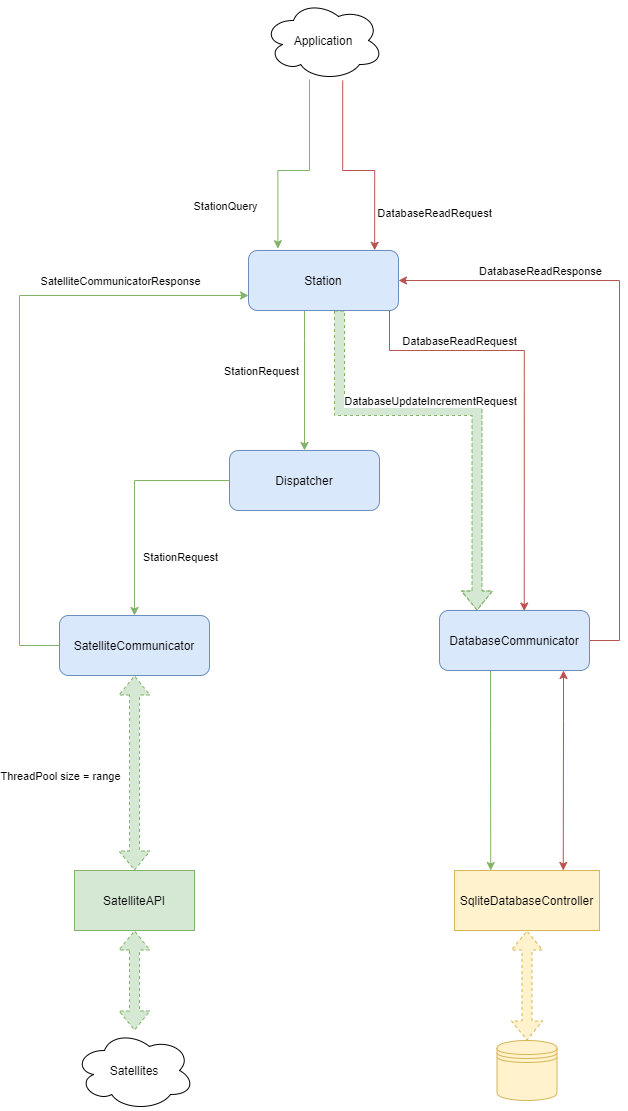

The diagram above was exported from draw.io. Its source (the exported page's mxGraphModel, read from the mxfile embedded in the PNG):
<mxGraphModel dx="1038" dy="523" grid="1" gridSize="10" guides="1" tooltips="1" connect="1" arrows="1" fold="1" page="1" pageScale="1" pageWidth="827" pageHeight="1169" math="0" shadow="0">
  <root>
    <mxCell id="0" />
    <mxCell id="1" parent="0" />
    <mxCell id="12XOEh1X9r49bOREMkjt-6" style="edgeStyle=orthogonalEdgeStyle;rounded=0;orthogonalLoop=1;jettySize=auto;html=1;entryX=0.5;entryY=0;entryDx=0;entryDy=0;fillColor=#d5e8d4;strokeColor=#82b366;" edge="1" parent="1" source="12XOEh1X9r49bOREMkjt-1" target="12XOEh1X9r49bOREMkjt-4">
      <mxGeometry relative="1" as="geometry" />
    </mxCell>
    <mxCell id="12XOEh1X9r49bOREMkjt-15" value="StationRequest" style="edgeLabel;html=1;align=center;verticalAlign=middle;resizable=0;points=[];" vertex="1" connectable="0" parent="12XOEh1X9r49bOREMkjt-6">
      <mxGeometry x="0.3762" y="-3" relative="1" as="geometry">
        <mxPoint x="48" y="13" as="offset" />
      </mxGeometry>
    </mxCell>
    <mxCell id="12XOEh1X9r49bOREMkjt-1" value="Dispatcher" style="rounded=1;whiteSpace=wrap;html=1;fillColor=#dae8fc;strokeColor=#6c8ebf;" vertex="1" parent="1">
      <mxGeometry x="350" y="470" width="150" height="60" as="geometry" />
    </mxCell>
    <mxCell id="12XOEh1X9r49bOREMkjt-5" style="edgeStyle=orthogonalEdgeStyle;rounded=0;orthogonalLoop=1;jettySize=auto;html=1;entryX=0.5;entryY=0;entryDx=0;entryDy=0;fillColor=#d5e8d4;strokeColor=#82b366;" edge="1" parent="1" source="12XOEh1X9r49bOREMkjt-2" target="12XOEh1X9r49bOREMkjt-1">
      <mxGeometry relative="1" as="geometry">
        <Array as="points">
          <mxPoint x="425" y="360" />
          <mxPoint x="425" y="360" />
        </Array>
      </mxGeometry>
    </mxCell>
    <mxCell id="12XOEh1X9r49bOREMkjt-13" value="StationRequest" style="edgeLabel;html=1;align=center;verticalAlign=middle;resizable=0;points=[];" vertex="1" connectable="0" parent="12XOEh1X9r49bOREMkjt-5">
      <mxGeometry x="-0.3714" y="-1" relative="1" as="geometry">
        <mxPoint x="-43" y="16" as="offset" />
      </mxGeometry>
    </mxCell>
    <mxCell id="12XOEh1X9r49bOREMkjt-30" style="edgeStyle=orthogonalEdgeStyle;rounded=0;orthogonalLoop=1;jettySize=auto;html=1;entryX=0.565;entryY=0.01;entryDx=0;entryDy=0;entryPerimeter=0;startArrow=none;startFill=0;fillColor=#f8cecc;strokeColor=#b85450;" edge="1" parent="1" source="12XOEh1X9r49bOREMkjt-2" target="12XOEh1X9r49bOREMkjt-3">
      <mxGeometry relative="1" as="geometry">
        <Array as="points">
          <mxPoint x="510" y="370" />
          <mxPoint x="645" y="370" />
        </Array>
      </mxGeometry>
    </mxCell>
    <mxCell id="12XOEh1X9r49bOREMkjt-32" value="DatabaseReadRequest" style="edgeLabel;html=1;align=center;verticalAlign=middle;resizable=0;points=[];" vertex="1" connectable="0" parent="12XOEh1X9r49bOREMkjt-30">
      <mxGeometry x="0.1628" y="2" relative="1" as="geometry">
        <mxPoint x="-67" y="-88" as="offset" />
      </mxGeometry>
    </mxCell>
    <mxCell id="12XOEh1X9r49bOREMkjt-34" style="edgeStyle=orthogonalEdgeStyle;rounded=0;orthogonalLoop=1;jettySize=auto;html=1;entryX=0.25;entryY=0;entryDx=0;entryDy=0;startArrow=none;startFill=0;fillColor=#d5e8d4;strokeColor=#82b366;shape=flexArrow;dashed=1;" edge="1" parent="1" source="12XOEh1X9r49bOREMkjt-2" target="12XOEh1X9r49bOREMkjt-3">
      <mxGeometry relative="1" as="geometry">
        <Array as="points">
          <mxPoint x="460" y="430" />
          <mxPoint x="598" y="430" />
        </Array>
      </mxGeometry>
    </mxCell>
    <mxCell id="12XOEh1X9r49bOREMkjt-35" value="DatabaseUpdateIncrementRequest" style="edgeLabel;html=1;align=center;verticalAlign=middle;resizable=0;points=[];" vertex="1" connectable="0" parent="12XOEh1X9r49bOREMkjt-34">
      <mxGeometry x="-0.0879" relative="1" as="geometry">
        <mxPoint x="-10" y="-10" as="offset" />
      </mxGeometry>
    </mxCell>
    <mxCell id="12XOEh1X9r49bOREMkjt-2" value="Station" style="rounded=1;whiteSpace=wrap;html=1;fillColor=#dae8fc;strokeColor=#6c8ebf;" vertex="1" parent="1">
      <mxGeometry x="369" y="270" width="150" height="60" as="geometry" />
    </mxCell>
    <mxCell id="12XOEh1X9r49bOREMkjt-36" style="edgeStyle=orthogonalEdgeStyle;rounded=0;orthogonalLoop=1;jettySize=auto;html=1;entryX=1;entryY=0.5;entryDx=0;entryDy=0;startArrow=none;startFill=0;fillColor=#f8cecc;strokeColor=#b85450;" edge="1" parent="1" source="12XOEh1X9r49bOREMkjt-3" target="12XOEh1X9r49bOREMkjt-2">
      <mxGeometry relative="1" as="geometry">
        <Array as="points">
          <mxPoint x="740" y="660" />
          <mxPoint x="740" y="300" />
        </Array>
      </mxGeometry>
    </mxCell>
    <mxCell id="12XOEh1X9r49bOREMkjt-37" value="DatabaseReadResponse" style="edgeLabel;html=1;align=center;verticalAlign=middle;resizable=0;points=[];" vertex="1" connectable="0" parent="12XOEh1X9r49bOREMkjt-36">
      <mxGeometry x="-0.1764" y="2" relative="1" as="geometry">
        <mxPoint x="-78" y="-148" as="offset" />
      </mxGeometry>
    </mxCell>
    <mxCell id="12XOEh1X9r49bOREMkjt-41" style="edgeStyle=orthogonalEdgeStyle;rounded=0;orthogonalLoop=1;jettySize=auto;html=1;entryX=0.25;entryY=0;entryDx=0;entryDy=0;startArrow=none;startFill=0;fillColor=#d5e8d4;strokeColor=#82b366;" edge="1" parent="1" source="12XOEh1X9r49bOREMkjt-3" target="12XOEh1X9r49bOREMkjt-38">
      <mxGeometry relative="1" as="geometry">
        <Array as="points">
          <mxPoint x="611" y="750" />
          <mxPoint x="611" y="750" />
        </Array>
      </mxGeometry>
    </mxCell>
    <mxCell id="12XOEh1X9r49bOREMkjt-42" style="edgeStyle=orthogonalEdgeStyle;rounded=0;orthogonalLoop=1;jettySize=auto;html=1;entryX=0.75;entryY=0;entryDx=0;entryDy=0;startArrow=classic;startFill=1;fillColor=#f8cecc;strokeColor=#b85450;" edge="1" parent="1" source="12XOEh1X9r49bOREMkjt-3" target="12XOEh1X9r49bOREMkjt-38">
      <mxGeometry relative="1" as="geometry">
        <Array as="points">
          <mxPoint x="684" y="740" />
          <mxPoint x="684" y="740" />
        </Array>
      </mxGeometry>
    </mxCell>
    <mxCell id="12XOEh1X9r49bOREMkjt-3" value="DatabaseCommunicator" style="rounded=1;whiteSpace=wrap;html=1;fillColor=#dae8fc;strokeColor=#6c8ebf;" vertex="1" parent="1">
      <mxGeometry x="560" y="630" width="150" height="60" as="geometry" />
    </mxCell>
    <mxCell id="12XOEh1X9r49bOREMkjt-17" style="edgeStyle=orthogonalEdgeStyle;orthogonalLoop=1;jettySize=auto;html=1;dashed=1;rounded=0;startArrow=classic;startFill=1;shape=flexArrow;fillColor=#d5e8d4;strokeColor=#82b366;" edge="1" parent="1" source="12XOEh1X9r49bOREMkjt-4" target="12XOEh1X9r49bOREMkjt-16">
      <mxGeometry relative="1" as="geometry" />
    </mxCell>
    <mxCell id="12XOEh1X9r49bOREMkjt-19" value="ThreadPool size = range" style="edgeLabel;html=1;align=center;verticalAlign=middle;resizable=0;points=[];" vertex="1" connectable="0" parent="12XOEh1X9r49bOREMkjt-17">
      <mxGeometry x="-0.1632" relative="1" as="geometry">
        <mxPoint x="-75" y="18" as="offset" />
      </mxGeometry>
    </mxCell>
    <mxCell id="12XOEh1X9r49bOREMkjt-23" style="edgeStyle=orthogonalEdgeStyle;rounded=0;orthogonalLoop=1;jettySize=auto;html=1;entryX=0;entryY=0.75;entryDx=0;entryDy=0;startArrow=none;startFill=0;fillColor=#d5e8d4;strokeColor=#82b366;" edge="1" parent="1" source="12XOEh1X9r49bOREMkjt-4" target="12XOEh1X9r49bOREMkjt-2">
      <mxGeometry relative="1" as="geometry">
        <Array as="points">
          <mxPoint x="140" y="665" />
          <mxPoint x="140" y="315" />
        </Array>
      </mxGeometry>
    </mxCell>
    <mxCell id="12XOEh1X9r49bOREMkjt-26" value="SatelliteCommunicatorResponse" style="edgeLabel;html=1;align=center;verticalAlign=middle;resizable=0;points=[];" vertex="1" connectable="0" parent="12XOEh1X9r49bOREMkjt-23">
      <mxGeometry x="-0.1742" y="4" relative="1" as="geometry">
        <mxPoint x="104" y="-149" as="offset" />
      </mxGeometry>
    </mxCell>
    <mxCell id="12XOEh1X9r49bOREMkjt-4" value="SatelliteCommunicator" style="rounded=1;whiteSpace=wrap;html=1;fillColor=#dae8fc;strokeColor=#6c8ebf;" vertex="1" parent="1">
      <mxGeometry x="180" y="635" width="150" height="60" as="geometry" />
    </mxCell>
    <mxCell id="12XOEh1X9r49bOREMkjt-24" style="edgeStyle=orthogonalEdgeStyle;rounded=0;orthogonalLoop=1;jettySize=auto;html=1;entryX=0.196;entryY=-0.03;entryDx=0;entryDy=0;entryPerimeter=0;startArrow=none;startFill=0;fillColor=#d5e8d4;strokeColor=#82b366;" edge="1" parent="1" source="12XOEh1X9r49bOREMkjt-8" target="12XOEh1X9r49bOREMkjt-2">
      <mxGeometry relative="1" as="geometry">
        <Array as="points">
          <mxPoint x="430" y="190" />
          <mxPoint x="398" y="190" />
        </Array>
      </mxGeometry>
    </mxCell>
    <mxCell id="12XOEh1X9r49bOREMkjt-25" value="StationQuery" style="edgeLabel;html=1;align=center;verticalAlign=middle;resizable=0;points=[];" vertex="1" connectable="0" parent="12XOEh1X9r49bOREMkjt-24">
      <mxGeometry x="-0.0914" y="-1" relative="1" as="geometry">
        <mxPoint x="-85" y="36" as="offset" />
      </mxGeometry>
    </mxCell>
    <mxCell id="12XOEh1X9r49bOREMkjt-8" value="Application" style="ellipse;shape=cloud;whiteSpace=wrap;html=1;" vertex="1" parent="1">
      <mxGeometry x="384" y="20" width="120" height="80" as="geometry" />
    </mxCell>
    <mxCell id="12XOEh1X9r49bOREMkjt-46" style="edgeStyle=orthogonalEdgeStyle;shape=flexArrow;rounded=0;orthogonalLoop=1;jettySize=auto;html=1;dashed=1;startArrow=classic;startFill=1;fillColor=#d5e8d4;strokeColor=#82b366;" edge="1" parent="1" source="12XOEh1X9r49bOREMkjt-16" target="12XOEh1X9r49bOREMkjt-45">
      <mxGeometry relative="1" as="geometry" />
    </mxCell>
    <mxCell id="12XOEh1X9r49bOREMkjt-16" value="SatelliteAPI" style="rounded=0;whiteSpace=wrap;html=1;fillColor=#d5e8d4;strokeColor=#82b366;" vertex="1" parent="1">
      <mxGeometry x="195" y="890" width="120" height="60" as="geometry" />
    </mxCell>
    <mxCell id="12XOEh1X9r49bOREMkjt-28" style="edgeStyle=orthogonalEdgeStyle;rounded=0;orthogonalLoop=1;jettySize=auto;html=1;entryX=0.841;entryY=-0.003;entryDx=0;entryDy=0;entryPerimeter=0;startArrow=none;startFill=0;fillColor=#f8cecc;strokeColor=#b85450;exitX=0.66;exitY=1;exitDx=0;exitDy=0;exitPerimeter=0;" edge="1" parent="1" source="12XOEh1X9r49bOREMkjt-8" target="12XOEh1X9r49bOREMkjt-2">
      <mxGeometry relative="1" as="geometry">
        <Array as="points">
          <mxPoint x="463" y="190" />
          <mxPoint x="495" y="190" />
        </Array>
      </mxGeometry>
    </mxCell>
    <mxCell id="12XOEh1X9r49bOREMkjt-33" value="DatabaseReadRequest" style="edgeLabel;html=1;align=center;verticalAlign=middle;resizable=0;points=[];" vertex="1" connectable="0" parent="12XOEh1X9r49bOREMkjt-28">
      <mxGeometry x="-0.2023" y="2" relative="1" as="geometry">
        <mxPoint x="89" y="52" as="offset" />
      </mxGeometry>
    </mxCell>
    <mxCell id="12XOEh1X9r49bOREMkjt-44" style="edgeStyle=orthogonalEdgeStyle;rounded=0;orthogonalLoop=1;jettySize=auto;html=1;entryX=0.5;entryY=0;entryDx=0;entryDy=0;startArrow=classic;startFill=1;fillColor=#fff2cc;strokeColor=#d6b656;shape=flexArrow;dashed=1;" edge="1" parent="1" source="12XOEh1X9r49bOREMkjt-38" target="12XOEh1X9r49bOREMkjt-43">
      <mxGeometry relative="1" as="geometry" />
    </mxCell>
    <mxCell id="12XOEh1X9r49bOREMkjt-38" value="SqliteDatabaseController" style="rounded=0;whiteSpace=wrap;html=1;fillColor=#fff2cc;strokeColor=#d6b656;" vertex="1" parent="1">
      <mxGeometry x="575" y="890" width="145" height="60" as="geometry" />
    </mxCell>
    <mxCell id="12XOEh1X9r49bOREMkjt-43" value="" style="shape=datastore;whiteSpace=wrap;html=1;fillColor=#fff2cc;strokeColor=#d6b656;" vertex="1" parent="1">
      <mxGeometry x="617.5" y="1060" width="60" height="60" as="geometry" />
    </mxCell>
    <mxCell id="12XOEh1X9r49bOREMkjt-45" value="Satellites" style="ellipse;shape=cloud;whiteSpace=wrap;html=1;" vertex="1" parent="1">
      <mxGeometry x="195" y="1050" width="120" height="80" as="geometry" />
    </mxCell>
  </root>
</mxGraphModel>